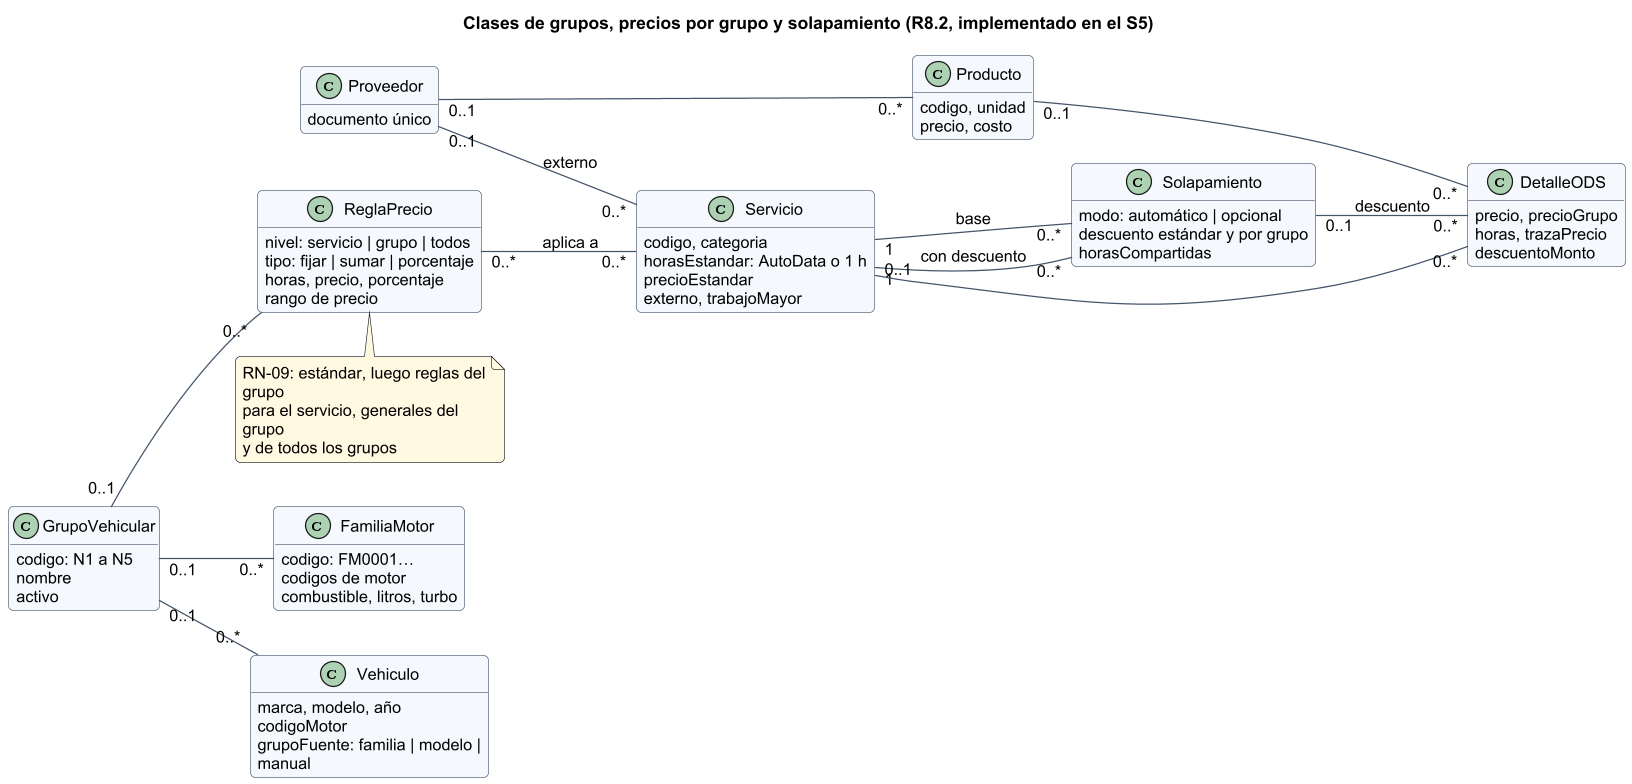

The diagram above was rendered by PlantUML. Its source (embedded in the PNG):
@startuml
!include _estilo.iuml
hide empty members
skinparam classAttributeIconSize 0
title Clases de grupos, precios por grupo y solapamiento (R8.2, implementado en el S5)
left to right direction
class GrupoVehicular {
  codigo: N1 a N5
  nombre
  activo
}
class FamiliaMotor {
  codigo: FM0001…
  codigos de motor
  combustible, litros, turbo
}
class Vehiculo {
  marca, modelo, año
  codigoMotor
  grupoFuente: familia | modelo | manual
}
class Servicio {
  codigo, categoria
  horasEstandar: AutoData o 1 h
  precioEstandar
  externo, trabajoMayor
}
class ReglaPrecio {
  nivel: servicio | grupo | todos
  tipo: fijar | sumar | porcentaje
  horas, precio, porcentaje
  rango de precio
}
class Solapamiento {
  modo: automático | opcional
  descuento estándar y por grupo
  horasCompartidas
}
class Proveedor {
  documento único
}
class Producto {
  codigo, unidad
  precio, costo
}
class DetalleODS {
  precio, precioGrupo
  horas, trazaPrecio
  descuentoMonto
}
GrupoVehicular "0..1" -- "0..*" Vehiculo
GrupoVehicular "0..1" -- "0..*" FamiliaMotor
GrupoVehicular "0..1" -- "0..*" ReglaPrecio
ReglaPrecio "0..*" -- "0..*" Servicio : aplica a
Servicio "1" -- "0..*" Solapamiento : base
Servicio "1" -- "0..*" Solapamiento : con descuento
Proveedor "0..1" -- "0..*" Servicio : externo
Proveedor "0..1" -- "0..*" Producto
Servicio "0..1" -- "0..*" DetalleODS
Producto "0..1" -- "0..*" DetalleODS
Solapamiento "0..1" -- "0..*" DetalleODS : descuento
note bottom of ReglaPrecio : RN-09: estándar, luego reglas del grupo\npara el servicio, generales del grupo\ny de todos los grupos
@enduml